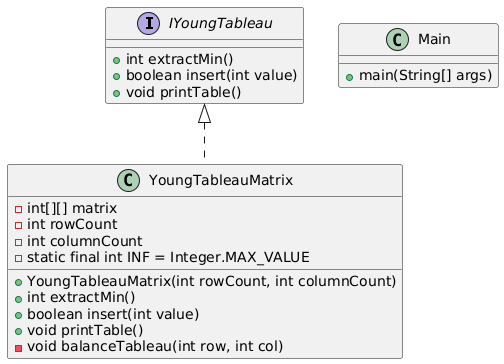

The diagram above was rendered by PlantUML. Its source (embedded in the PNG):
@startuml
interface IYoungTableau {
  + int extractMin()
  + boolean insert(int value)
  + void printTable()
}

class YoungTableauMatrix {
  - int[][] matrix
  - int rowCount
  - int columnCount
  - static final int INF = Integer.MAX_VALUE

  + YoungTableauMatrix(int rowCount, int columnCount)
  + int extractMin()
  + boolean insert(int value)
  + void printTable()
  - void balanceTableau(int row, int col)
}

IYoungTableau <|.. YoungTableauMatrix

class Main {
  + main(String[] args)
}
@enduml